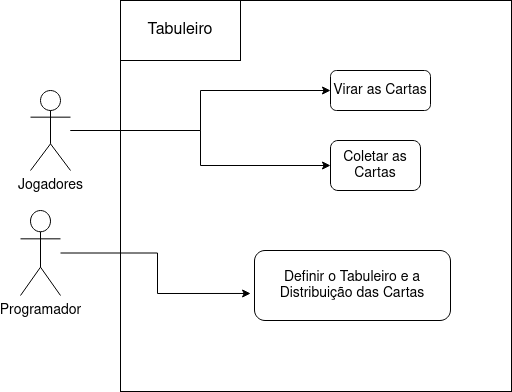

The diagram above was exported from draw.io. Its source (the exported page's mxGraphModel, read from the mxfile embedded in the PNG):
<mxGraphModel dx="1364" dy="795" grid="1" gridSize="10" guides="1" tooltips="1" connect="1" arrows="1" fold="1" page="1" pageScale="1" pageWidth="827" pageHeight="1169" math="0" shadow="0">
  <root>
    <mxCell id="0" />
    <mxCell id="1" parent="0" />
    <mxCell id="y_BZ_Qdq7W9PFMEukyWW-1" value="&lt;font style=&quot;font-size: 14px;&quot;&gt;Programador&lt;/font&gt;" style="shape=umlActor;verticalLabelPosition=bottom;verticalAlign=top;html=1;outlineConnect=0;" vertex="1" parent="1">
      <mxGeometry x="180" y="350" width="40" height="85" as="geometry" />
    </mxCell>
    <mxCell id="y_BZ_Qdq7W9PFMEukyWW-2" value="" style="whiteSpace=wrap;html=1;aspect=fixed;rounded=0;glass=0;shadow=0;" vertex="1" parent="1">
      <mxGeometry x="280" y="140" width="391" height="391" as="geometry" />
    </mxCell>
    <mxCell id="y_BZ_Qdq7W9PFMEukyWW-5" style="edgeStyle=orthogonalEdgeStyle;rounded=0;orthogonalLoop=1;jettySize=auto;html=1;exitX=0.5;exitY=1;exitDx=0;exitDy=0;" edge="1" parent="1">
      <mxGeometry relative="1" as="geometry">
        <mxPoint x="420" y="194.5" as="sourcePoint" />
        <mxPoint x="420" y="194.5" as="targetPoint" />
      </mxGeometry>
    </mxCell>
    <mxCell id="y_BZ_Qdq7W9PFMEukyWW-32" style="edgeStyle=orthogonalEdgeStyle;rounded=0;orthogonalLoop=1;jettySize=auto;html=1;" edge="1" parent="1" source="y_BZ_Qdq7W9PFMEukyWW-7" target="y_BZ_Qdq7W9PFMEukyWW-29">
      <mxGeometry relative="1" as="geometry" />
    </mxCell>
    <mxCell id="y_BZ_Qdq7W9PFMEukyWW-33" style="edgeStyle=orthogonalEdgeStyle;rounded=0;orthogonalLoop=1;jettySize=auto;html=1;" edge="1" parent="1" source="y_BZ_Qdq7W9PFMEukyWW-7" target="y_BZ_Qdq7W9PFMEukyWW-30">
      <mxGeometry relative="1" as="geometry" />
    </mxCell>
    <mxCell id="y_BZ_Qdq7W9PFMEukyWW-7" value="&lt;div&gt;&lt;font style=&quot;font-size: 14px;&quot;&gt;Jogadores&lt;/font&gt;&lt;/div&gt;" style="shape=umlActor;verticalLabelPosition=bottom;verticalAlign=top;html=1;outlineConnect=0;" vertex="1" parent="1">
      <mxGeometry x="190" y="230" width="40" height="80" as="geometry" />
    </mxCell>
    <mxCell id="y_BZ_Qdq7W9PFMEukyWW-25" value="&lt;font style=&quot;font-size: 14px;&quot;&gt;Definir o Tabuleiro e a Distribuição das Cartas&lt;/font&gt;" style="text;html=1;strokeColor=default;fillColor=none;align=center;verticalAlign=middle;whiteSpace=wrap;rounded=1;" vertex="1" parent="1">
      <mxGeometry x="414" y="390" width="196" height="70" as="geometry" />
    </mxCell>
    <mxCell id="y_BZ_Qdq7W9PFMEukyWW-29" value="&lt;font style=&quot;font-size: 14px;&quot;&gt;Virar as Cartas&lt;/font&gt;" style="text;html=1;strokeColor=default;fillColor=none;align=center;verticalAlign=middle;whiteSpace=wrap;rounded=1;" vertex="1" parent="1">
      <mxGeometry x="490" y="210" width="100" height="40" as="geometry" />
    </mxCell>
    <mxCell id="y_BZ_Qdq7W9PFMEukyWW-30" value="&lt;font style=&quot;font-size: 14px;&quot;&gt;Coletar as Cartas&lt;/font&gt;" style="text;html=1;strokeColor=default;fillColor=none;align=center;verticalAlign=middle;whiteSpace=wrap;rounded=1;" vertex="1" parent="1">
      <mxGeometry x="490" y="280" width="90" height="50" as="geometry" />
    </mxCell>
    <mxCell id="y_BZ_Qdq7W9PFMEukyWW-36" value="&lt;font size=&quot;3&quot;&gt;Tabuleiro&lt;/font&gt;" style="rounded=0;whiteSpace=wrap;html=1;" vertex="1" parent="1">
      <mxGeometry x="280" y="140" width="120" height="60" as="geometry" />
    </mxCell>
    <mxCell id="y_BZ_Qdq7W9PFMEukyWW-39" style="edgeStyle=orthogonalEdgeStyle;rounded=0;orthogonalLoop=1;jettySize=auto;html=1;entryX=-0.02;entryY=0.614;entryDx=0;entryDy=0;entryPerimeter=0;" edge="1" parent="1" source="y_BZ_Qdq7W9PFMEukyWW-1" target="y_BZ_Qdq7W9PFMEukyWW-25">
      <mxGeometry relative="1" as="geometry" />
    </mxCell>
  </root>
</mxGraphModel>